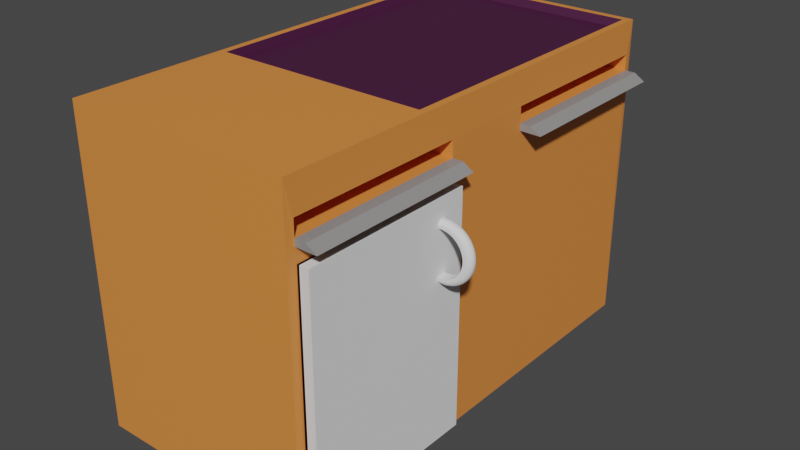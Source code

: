 # Source: PhotoCopyBody.blend  (saved by Blender 2.90.8; exported with 4.5.12 LTS)
import bpy
from mathutils import Matrix  # noqa: F401  (used for matrix-valued properties, if any)

bpy.ops.wm.read_factory_settings(use_empty=True)
scene = bpy.context.scene
scene.name = 'Scene'

# ---- collections
col_collection = bpy.data.collections.new('Collection'); scene.collection.children.link(col_collection)

# ---- materials (node trees are filled in below, after node groups)
mat_material_001 = bpy.data.materials.new('Material.001')
mat_material_001.use_transparent_shadow = False
mat_material_002 = bpy.data.materials.new('Material.002')
mat_material_002.use_transparent_shadow = False
mat_material_003 = bpy.data.materials.new('Material.003')
mat_material_003.use_transparent_shadow = False

# ---- material node trees
mat_material_001.use_nodes = True; mat_material_001.node_tree.nodes.clear()
_N = mat_material_001.node_tree.nodes; _L = mat_material_001.node_tree.links
n0 = _N.new('ShaderNodeBsdfPrincipled'); n0.name = 'Principled BSDF'; n0.location = (10, 300)
n0.distribution = 'GGX'
n0.subsurface_method = 'BURLEY'
n0.inputs[0].default_value = (0.06072, 0.00855, 0.04505, 1.0)
n0.inputs[3].default_value = 1.45
n0.inputs[27].default_value = (0.0, 0.0, 0.0, 1.0)
n0.inputs[28].default_value = 1.0
n1 = _N.new('ShaderNodeOutputMaterial'); n1.name = 'Material Output'; n1.location = (300, 300)
_L.new(n0.outputs[0], n1.inputs[0])
n1.is_active_output = True
mat_material_002.use_nodes = True; mat_material_002.node_tree.nodes.clear()
_N = mat_material_002.node_tree.nodes; _L = mat_material_002.node_tree.links
n0 = _N.new('ShaderNodeBsdfPrincipled'); n0.name = 'Principled BSDF'; n0.location = (10, 300)
n0.distribution = 'GGX'
n0.subsurface_method = 'BURLEY'
n0.inputs[0].default_value = (0.8, 0.258, 0.05406, 1.0)
n0.inputs[3].default_value = 1.45
n0.inputs[27].default_value = (0.0, 0.0, 0.0, 1.0)
n0.inputs[28].default_value = 1.0
n1 = _N.new('ShaderNodeOutputMaterial'); n1.name = 'Material Output'; n1.location = (300, 300)
_L.new(n0.outputs[0], n1.inputs[0])
n1.is_active_output = True
mat_material_003.use_nodes = True; mat_material_003.node_tree.nodes.clear()
_N = mat_material_003.node_tree.nodes; _L = mat_material_003.node_tree.links
n0 = _N.new('ShaderNodeBsdfPrincipled'); n0.name = 'Principled BSDF'; n0.location = (10, 300)
n0.distribution = 'GGX'
n0.subsurface_method = 'BURLEY'
n0.inputs[0].default_value = (0.2738, 0.2738, 0.2738, 1.0)
n0.inputs[3].default_value = 1.45
n0.inputs[27].default_value = (0.0, 0.0, 0.0, 1.0)
n0.inputs[28].default_value = 1.0
n1 = _N.new('ShaderNodeOutputMaterial'); n1.name = 'Material Output'; n1.location = (300, 300)
_L.new(n0.outputs[0], n1.inputs[0])
n1.is_active_output = True

# ---- world
world_world = bpy.data.worlds.new('World'); scene.world = world_world
world_world.use_nodes = True; world_world.node_tree.nodes.clear()
_N = world_world.node_tree.nodes; _L = world_world.node_tree.links
n0 = _N.new('ShaderNodeOutputWorld'); n0.name = 'World Output'; n0.location = (300, 300)
n1 = _N.new('ShaderNodeBackground'); n1.name = 'Background'; n1.location = (10, 300)
n1.inputs[0].default_value = (0.05088, 0.05088, 0.05088, 1.0)
_L.new(n1.outputs[0], n0.inputs[0])
n0.is_active_output = True
world_world.color = (0.05088, 0.05088, 0.05088)
world_world.use_sun_shadow = False
world_world.sun_shadow_jitter_overblur = 0.0

# ---- meshes
me_cube_001 = bpy.data.meshes.new('Cube.001')
me_cube_001.from_pydata([(-1.361, -0.9398, -1.894), (-1.361, -0.9398, 1.135), (-1.361, -0.1474, -1.894), (-1.361, -0.1474, 1.135), (-1.127, -0.9459, 1.404), (-1.127, 1.083, 1.404), (-1.127, -0.9459, 1.609), (-1.127, 1.083, 1.609), (-1.356, -0.273, 1.932), (1.356, -0.273, 1.932), (-1.356, 1.066, 1.932), (1.356, 1.066, 1.932), (-1.484, -0.982, -2.03), (-1.484, -0.982, 2.03), (-1.484, 1.116, -2.03), (-1.484, 1.116, 2.03), (1.484, -0.982, -2.03), (1.484, -0.982, 2.03), (1.484, 1.116, -2.03), (1.484, 1.116, 2.03), (-1.393, -0.2915, 2.03), (1.393, -0.2915, 2.03), (1.393, 1.084, 2.03), (-1.393, 1.084, 2.03), (1.495, -0.9459, 1.609), (1.495, 1.083, 1.609), (1.495, 1.083, 1.404), (1.495, -0.9459, 1.404), (1.494, -0.9459, 1.321), (1.494, 1.083, 1.321), (1.63, 1.083, 1.404), (1.63, -0.9459, 1.404), (1.764, -0.9459, 1.318), (1.765, 1.083, 1.318), (-1.127, 0.2816, 1.404), (-1.127, -0.1446, 1.404), (-1.127, 0.2816, 1.609), (-1.127, -0.1446, 1.609), (1.495, 0.2816, 1.609), (1.495, -0.1446, 1.609), (1.495, -0.1446, 1.404), (1.495, 0.2816, 1.404), (1.63, -0.1446, 1.404), (1.63, 0.2816, 1.404), (1.494, -0.1446, 1.321), (1.494, 0.2816, 1.321), (1.764, -0.1446, 1.318), (1.764, 0.2816, 1.318), (1.484, -0.9398, -1.861), (1.484, -0.9398, -1.894), (1.493, -0.9398, 1.135), (1.493, -0.1474, 1.135), (1.486, -0.1474, -1.188), (1.484, -0.1474, -1.894)], [], [(0, 2, 3, 1), (2, 53, 52, 51, 3), (2, 0, 49, 53), (4, 35, 37, 6), (4, 27, 40, 35), (5, 26, 25, 7), (8, 9, 11, 10), (16, 18, 52, 53, 49, 48), (14, 15, 19, 18), (19, 22, 21, 20, 13, 17), (16, 17, 13, 12), (14, 18, 16, 12), (12, 13, 15, 14), (20, 21, 9, 8), (13, 20, 23, 22, 19, 15), (23, 20, 8, 10), (21, 22, 11, 9), (22, 23, 10, 11), (25, 38, 36, 7), (17, 24, 39, 38, 25, 19), (24, 27, 4, 6), (31, 32, 46, 42), (27, 28, 32, 31), (28, 44, 46, 32), (26, 41, 43, 30), (29, 26, 30, 33), (42, 40, 27, 31), (40, 44, 45, 41), (47, 43, 41, 45), (43, 47, 33, 30), (40, 42, 46, 44), (47, 45, 29, 33), (38, 39, 40, 41), (40, 35, 34, 41), (35, 37, 36, 34), (39, 24, 6, 37), (41, 26, 5, 34), (34, 5, 7, 36), (38, 36, 37, 39), (41, 34, 36, 38), (40, 39, 37, 35), (49, 0, 1, 50, 48), (48, 50, 51, 52, 18, 19, 25, 26, 29, 45, 44, 28, 27, 24, 17, 16), (50, 1, 3, 51)])
me_cube_001.polygons.foreach_set('material_index', [1, 1, 1, 1, 1, 1, 0, 1, 1, 1, 1, 1, 1, 0, 1, 0, 0, 0, 1, 1, 1, 2, 2, 2, 2, 2, 2, 1, 2, 2, 2, 2, 1, 1, 1, 1, 1, 1, 1, 1, 1, 1, 1, 1])
_uv = me_cube_001.uv_layers.new(name='UVMap')
_uv.uv.foreach_set('vector', [0.375, 0.0, 0.375, 0.25, 0.625, 0.25, 0.625, 0.0, 0.375, 0.25, 0.375, 0.4416, 0.4332, 0.4418, 0.625, 0.4422, 0.625, 0.25, 0.125, 0.5, 0.125, 0.75, 0.3166, 0.75, 0.3166, 0.5, 0.0, 1.0, 0.3333, 1.0, 0.3333, 1.0, 0.0, 1.0, 0.0, 1.0, 0.0, 0.0665, 0.3333, 0.0665, 0.3333, 1.0, 1.0, 1.0, 1.0, 0.0665, 1.0, 0.0665, 1.0, 1.0, 0.0, 0.0, 1.0, 0.0, 1.0, 1.0, 0.0, 1.0, 0.375, 0.75, 0.375, 0.5, 0.4265, 0.6464, 0.3833, 0.6497, 0.3834, 0.7447, 0.3854, 0.7447, 0.375, 0.25, 0.625, 0.25, 0.625, 0.5, 0.375, 0.5, 0.625, 0.5, 0.6326, 0.5045, 0.6326, 0.6684, 0.8674, 0.6684, 0.875, 0.75, 0.625, 0.75, 0.375, 0.75, 0.625, 0.75, 0.625, 1.0, 0.375, 1.0, 0.125, 0.5, 0.375, 0.5, 0.375, 0.75, 0.125, 0.75, 0.375, 0.0, 0.625, 0.0, 0.625, 0.25, 0.375, 0.25, 0.0, 0.0, 1.0, 0.0, 1.0, 0.0, 0.0, 0.0, 0.875, 0.75, 0.8674, 0.6684, 0.8674, 0.5045, 0.6326, 0.5045, 0.625, 0.5, 0.875, 0.5, 0.0, 1.0, 0.0, 0.0, 0.0, 0.0, 0.0, 1.0, 1.0, 0.0, 1.0, 1.0, 1.0, 1.0, 1.0, 0.0, 1.0, 1.0, 0.0, 1.0, 0.0, 1.0, 1.0, 1.0, 1.0, 0.0665, 0.6667, 0.0665, 0.6667, 1.0, 1.0, 1.0, 0.625, 0.75, 0.599, 0.5862, 0.599, 0.5589, 0.599, 0.5316, 0.599, 0.5043, 0.625, 0.5, 0.0, 0.0665, 0.0, 0.0665, 0.0, 1.0, 0.0, 1.0, 0.5866, 0.5862, 0.5752, 0.5865, 0.5751, 0.5593, 0.5866, 0.5589, 0.5866, 0.5862, 0.5752, 0.5865, 0.5752, 0.5865, 0.5866, 0.5862, 0.5752, 0.5865, 0.5751, 0.5593, 0.5751, 0.5593, 0.5752, 0.5865, 1.0, 0.0665, 0.6667, 0.0665, 0.6667, 0.0665, 1.0, 0.0665, 0.5749, 0.5048, 0.5866, 0.5043, 0.5866, 0.5043, 0.5749, 0.5048, 0.3333, 0.0665, 0.3333, 0.0665, 0.0, 0.0665, 0.0, 0.0665, 0.0, 0.0, 0.0, 0.0, 0.0, 0.0, 0.0, 0.0, 0.575, 0.532, 0.6667, 0.0665, 0.6667, 0.0665, 0.575, 0.532, 0.5866, 0.5316, 0.575, 0.532, 0.5749, 0.5048, 0.5866, 0.5043, 0.3333, 0.0665, 0.5866, 0.5589, 0.5751, 0.5593, 0.5751, 0.5593, 0.575, 0.532, 0.575, 0.532, 0.5749, 0.5048, 0.5749, 0.5048, 0.599, 0.5316, 0.599, 0.5589, 0.599, 0.5589, 0.599, 0.5316, 0.3333, 0.0665, 0.3333, 1.0, 0.6667, 1.0, 0.6667, 0.0665, 0.3333, 1.0, 0.3333, 1.0, 0.6667, 1.0, 0.6667, 1.0, 0.3333, 0.0665, 0.0, 0.0665, 0.0, 1.0, 0.3333, 1.0, 0.6667, 0.0665, 1.0, 0.0665, 1.0, 1.0, 0.6667, 1.0, 0.6667, 1.0, 1.0, 1.0, 1.0, 1.0, 0.6667, 1.0, 0.6667, 0.0665, 0.6667, 1.0, 0.3333, 1.0, 0.3333, 0.0665, 0.0, 0.0, 0.0, 0.0, 0.0, 0.0, 0.0, 0.0, 0.0, 0.0, 0.0, 0.0, 0.0, 0.0, 0.0, 0.0, 0.375, 0.8084, 0.375, 1.0, 0.625, 1.0, 0.625, 0.8078, 0.3777, 0.8084, 0.3854, 0.7447, 0.5693, 0.7301, 0.5649, 0.5816, 0.4265, 0.6464, 0.375, 0.5, 0.625, 0.5, 0.599, 0.5043, 0.5866, 0.5043, 0.5749, 0.5048, 0.575, 0.532, 0.5751, 0.5593, 0.5752, 0.5865, 0.5866, 0.5862, 0.5982, 0.5862, 0.625, 0.75, 0.375, 0.75, 0.6828, 0.75, 0.875, 0.75, 0.875, 0.5, 0.6828, 0.5])
me_cube_001.materials.append(mat_material_001)
me_cube_001.materials.append(mat_material_002)
me_cube_001.materials.append(mat_material_003)
me_cube_001.use_remesh_fix_poles = True
me_cube_001.use_remesh_preserve_attributes = False
me_cube_001.use_mirror_vertex_groups = False
me_cube_001.update()
me_cube = bpy.data.meshes.new('Cube')
me_cube.from_pydata([(0.05278, 2.0, -1.334), (0.05278, 2.0, 1.334), (0.05278, 0.0, -1.334), (0.05278, 0.0, 1.334), (-0.05278, 2.0, -1.334), (-0.05278, 0.0, 1.334), (-0.05278, 2.0, 1.334), (-0.05278, 0.0, -1.334)], [], [(3, 2, 0, 1), (4, 7, 5, 6), (4, 0, 2, 7), (4, 6, 1, 0), (1, 6, 5, 3), (2, 3, 5, 7)])
_uv = me_cube.uv_layers.new(name='UVMap')
_uv.uv.foreach_set('vector', [0.625, 0.7962, 0.375, 0.7962, 0.3288, 0.5, 0.625, 0.4538, 0.319, 0.5, 0.319, 0.75, 0.625, 0.806, 0.681, 0.5, 0.319, 0.5, 0.3288, 0.5, 0.3288, 0.75, 0.319, 0.75, 0.375, 0.444, 0.625, 0.444, 0.625, 0.4538, 0.375, 0.4538, 0.6712, 0.5, 0.681, 0.5, 0.681, 0.75, 0.6712, 0.75, 0.375, 0.7962, 0.625, 0.7962, 0.625, 0.806, 0.375, 0.806])
me_cube.use_remesh_fix_poles = True
me_cube.use_remesh_preserve_attributes = False
me_cube.use_mirror_vertex_groups = False
me_cube.update()
me_prefabhandle = bpy.data.meshes.new('PrefabHandle')
me_prefabhandle.from_pydata([(-0.3373, -0.4707, -0.1105), (-0.2962, -0.4689, -0.1105), (-0.2872, -0.5164, -0.1105), (-0.3324, -0.5184, -0.1105), (-0.5518, 0.6188, 0.01048), (-0.5518, 0.6188, -7.153e-06), (-0.5518, 0.6188, -0.0105), (-0.5518, 0.6169, -0.03001), (-0.5518, 0.6112, -0.04877), (-0.5518, 0.6019, -0.06606), (-0.5518, 0.5894, -0.08121), (-0.5518, 0.5742, -0.09365), (-0.5518, 0.5568, -0.1029), (-0.5518, 0.538, -0.1086), (-0.5518, 0.5184, -0.1105), (-0.5518, 0.4705, -0.1105), (-0.5518, 0.4705, 0.1105), (-0.5518, 0.5184, 0.1105), (-0.5518, 0.538, 0.1086), (-0.5518, 0.5568, 0.1029), (-0.5518, 0.5742, 0.09363), (-0.5518, 0.5894, 0.08119), (-0.5518, 0.6019, 0.06604), (-0.5518, 0.6112, 0.04875), (-0.5518, 0.6169, 0.02999), (-0.5518, -0.5184, -0.1105), (-0.5518, -0.4705, -0.1105), (-0.3373, 0.4707, -0.1105), (-0.3373, 0.4707, 0.1105), (-0.5518, -0.6188, -0.0105), (-0.5518, -0.6188, -7.153e-06), (-0.5518, -0.6188, 0.01048), (-0.5518, -0.6169, 0.02999), (-0.5518, -0.6112, 0.04875), (-0.5518, -0.6019, 0.06604), (-0.5518, -0.5894, 0.08119), (-0.5518, -0.5742, 0.09363), (-0.5518, -0.5568, 0.1029), (-0.5518, -0.538, 0.1086), (-0.5518, -0.5184, 0.1105), (-0.5518, -0.4705, 0.1105), (-0.5518, -0.538, -0.1086), (-0.5518, -0.5568, -0.1029), (-0.5518, -0.5742, -0.09365), (-0.5518, -0.5894, -0.08121), (-0.5518, -0.6019, -0.06606), (-0.5518, -0.6112, -0.04877), (-0.5518, -0.6169, -0.03001), (-0.2872, 0.5164, 0.1105), (-0.3324, 0.5184, 0.1105), (-0.2962, 0.4689, 0.1105), (-0.3324, -0.5184, 0.1105), (-0.3373, -0.4707, 0.1105), (-0.2596, 0.6165, -0.0105), (-0.3135, 0.6188, -0.0105), (-0.3135, 0.6188, -7.153e-06), (-0.2596, 0.6165, -7.153e-06), (-0.3135, -0.6188, -7.153e-06), (-0.3135, -0.6188, 0.01048), (-0.3135, -0.6188, -0.0105), (-0.2596, -0.6165, -7.153e-06), (-0.2596, -0.6165, 0.01048), (-0.2872, -0.5164, 0.1105), (-0.2962, -0.4689, 0.1105), (-0.206, -0.6094, -7.153e-06), (-0.206, -0.6094, 0.01048), (-0.2596, -0.6165, -0.0105), (-0.2555, -0.4635, -0.1105), (-0.2425, -0.5103, -0.1105), (-0.2425, -0.5103, 0.1105), (-0.2555, -0.4635, 0.1105), (-0.1533, -0.5977, -7.153e-06), (-0.1533, -0.5977, 0.01048), (-0.206, -0.6094, -0.0105), (-0.2154, -0.4546, -0.1105), (-0.1985, -0.5001, -0.1105), (-0.1985, -0.5001, 0.1105), (-0.2154, -0.4546, 0.1105), (-0.1018, -0.5815, -7.153e-06), (-0.1018, -0.5815, 0.01048), (-0.1533, -0.5977, -0.0105), (-0.1763, -0.4423, -0.1105), (-0.1557, -0.486, -0.1105), (-0.1557, -0.486, 0.1105), (-0.1763, -0.4423, 0.1105), (-0.05197, -0.5608, -7.153e-06), (-0.05197, -0.5608, 0.01048), (-0.1018, -0.5815, -0.0105), (-0.1384, -0.4266, -0.1105), (-0.1145, -0.468, -0.1105), (-0.1145, -0.468, 0.1105), (-0.1384, -0.4266, 0.1105), (-0.004088, -0.5359, -7.153e-06), (-0.004088, -0.5359, 0.01048), (-0.05197, -0.5608, -0.0105), (-0.1019, -0.4076, -0.1105), (-0.07526, -0.4464, -0.1105), (-0.07526, -0.4464, 0.1105), (-0.1019, -0.4076, 0.1105), (0.04144, -0.5069, -7.153e-06), (0.04144, -0.5069, 0.01048), (-0.004088, -0.5359, -0.0105), (-0.0673, -0.3855, -0.1105), (-0.0382, -0.4213, -0.1105), (-0.0382, -0.4213, 0.1105), (-0.0673, -0.3855, 0.1105), (0.08427, -0.474, -7.153e-06), (0.08427, -0.474, 0.01048), (0.04144, -0.5069, -0.0105), (-0.03473, -0.3605, -0.1105), (-0.003638, -0.393, -0.1105), (-0.003638, -0.393, 0.1105), (-0.03473, -0.3605, 0.1105), (0.1241, -0.4376, -7.153e-06), (0.1241, -0.4376, 0.01048), (0.08427, -0.474, -0.0105), (-0.004455, -0.3328, -0.1105), (0.02818, -0.3618, -0.1105), (0.02818, -0.3618, 0.1105), (-0.004455, -0.3328, 0.1105), (0.1605, -0.3978, -7.153e-06), (0.1605, -0.3978, 0.01048), (0.1241, -0.4376, -0.0105), (0.02329, -0.3025, -0.1105), (0.05707, -0.3281, -0.1105), (0.05707, -0.3281, 0.1105), (0.02329, -0.3025, 0.1105), (0.1934, -0.3549, -7.153e-06), (0.1934, -0.3549, 0.01048), (0.1605, -0.3978, -0.0105), (0.04828, -0.27, -0.1105), (0.08286, -0.292, -0.1105), (0.08286, -0.292, 0.1105), (0.04828, -0.27, 0.1105), (0.2224, -0.3094, -7.153e-06), (0.2224, -0.3094, 0.01048), (0.1934, -0.3549, -0.0105), (0.07034, -0.2353, -0.1105), (0.1054, -0.2539, -0.1105), (0.1054, -0.2539, 0.1105), (0.07034, -0.2353, 0.1105), (0.2473, -0.2615, -7.153e-06), (0.2473, -0.2615, 0.01048), (0.2224, -0.3094, -0.0105), (0.0893, -0.1989, -0.1105), (0.1246, -0.2142, -0.1105), (0.1246, -0.2142, 0.1105), (0.0893, -0.1989, 0.1105), (0.268, -0.2116, -7.153e-06), (0.268, -0.2116, 0.01048), (0.2473, -0.2615, -0.0105), (0.105, -0.161, -0.1105), (0.1405, -0.173, -0.1105), (0.1405, -0.173, 0.1105), (0.105, -0.161, 0.1105), (0.2842, -0.1602, -7.153e-06), (0.2842, -0.1602, 0.01048), (0.268, -0.2116, -0.0105), (0.1174, -0.1218, -0.1105), (0.1528, -0.1307, -0.1105), (0.1528, -0.1307, 0.1105), (0.1174, -0.1218, 0.1105), (0.2959, -0.1075, -7.153e-06), (0.2959, -0.1075, 0.01048), (0.2842, -0.1602, -0.0105), (0.1262, -0.08173, -0.1105), (0.1617, -0.08759, -0.1105), (0.1617, -0.08759, 0.1105), (0.1262, -0.08173, 0.1105), (0.303, -0.05393, -7.153e-06), (0.303, -0.05393, 0.01048), (0.2959, -0.1075, -0.0105), (0.1316, -0.04102, -0.1105), (0.167, -0.04393, -0.1105), (0.167, -0.04393, 0.1105), (0.1316, -0.04102, 0.1105), (0.3053, 5.96e-07, -7.153e-06), (0.3053, 5.96e-07, 0.01048), (0.303, -0.05393, -0.0105), (0.1334, 5.96e-07, -0.1105), (0.1688, 5.96e-07, -0.1105), (0.1688, 5.96e-07, 0.1105), (0.1334, 5.96e-07, 0.1105), (0.303, 0.05393, -7.153e-06), (0.303, 0.05393, 0.01048), (0.3053, 5.96e-07, -0.0105), (0.1316, 0.04102, -0.1105), (0.167, 0.04393, -0.1105), (0.167, 0.04393, 0.1105), (0.1316, 0.04102, 0.1105), (0.2959, 0.1075, -7.153e-06), (0.2959, 0.1075, 0.01048), (0.303, 0.05393, -0.0105), (0.1262, 0.08173, -0.1105), (0.1617, 0.08759, -0.1105), (0.1617, 0.08759, 0.1105), (0.1262, 0.08173, 0.1105), (0.2842, 0.1602, -7.153e-06), (0.2842, 0.1602, 0.01048), (0.2959, 0.1075, -0.0105), (0.1174, 0.1218, -0.1105), (0.1528, 0.1307, -0.1105), (0.1528, 0.1307, 0.1105), (0.1174, 0.1218, 0.1105), (0.268, 0.2116, -7.153e-06), (0.268, 0.2116, 0.01048), (0.2842, 0.1602, -0.0105), (0.105, 0.161, -0.1105), (0.1405, 0.173, -0.1105), (0.1405, 0.173, 0.1105), (0.105, 0.161, 0.1105), (0.2473, 0.2615, -7.153e-06), (0.2473, 0.2615, 0.01048), (0.268, 0.2116, -0.0105), (0.0893, 0.1989, -0.1105), (0.1246, 0.2142, -0.1105), (0.1246, 0.2142, 0.1105), (0.0893, 0.1989, 0.1105), (0.2224, 0.3094, -7.153e-06), (0.2224, 0.3094, 0.01048), (0.2473, 0.2615, -0.0105), (0.07034, 0.2353, -0.1105), (0.1054, 0.2539, -0.1105), (0.1054, 0.2539, 0.1105), (0.07034, 0.2353, 0.1105), (0.1934, 0.3549, -7.153e-06), (0.1934, 0.3549, 0.01048), (0.2224, 0.3094, -0.0105), (0.04828, 0.27, -0.1105), (0.08286, 0.292, -0.1105), (0.08286, 0.292, 0.1105), (0.04828, 0.27, 0.1105), (0.1605, 0.3978, -7.153e-06), (0.1605, 0.3978, 0.01048), (0.1934, 0.3549, -0.0105), (0.02329, 0.3025, -0.1105), (0.05707, 0.3281, -0.1105), (0.05707, 0.3281, 0.1105), (0.02329, 0.3025, 0.1105), (0.1241, 0.4376, -7.153e-06), (0.1241, 0.4376, 0.01048), (0.1605, 0.3978, -0.0105), (-0.004454, 0.3328, -0.1105), (0.02818, 0.3618, -0.1105), (0.02818, 0.3618, 0.1105), (-0.004454, 0.3328, 0.1105), (0.08427, 0.474, -7.153e-06), (0.08427, 0.474, 0.01048), (0.1241, 0.4376, -0.0105), (-0.03473, 0.3605, -0.1105), (-0.003638, 0.393, -0.1105), (-0.003638, 0.393, 0.1105), (-0.03473, 0.3605, 0.1105), (0.04144, 0.5069, -7.153e-06), (0.04144, 0.5069, 0.01048), (0.08427, 0.474, -0.0105), (-0.0673, 0.3855, -0.1105), (-0.0382, 0.4213, -0.1105), (-0.0382, 0.4213, 0.1105), (-0.0673, 0.3855, 0.1105), (-0.004088, 0.5359, -7.153e-06), (-0.004088, 0.5359, 0.01048), (0.04144, 0.5069, -0.0105), (-0.1019, 0.4076, -0.1105), (-0.07526, 0.4464, -0.1105), (-0.07526, 0.4464, 0.1105), (-0.1019, 0.4076, 0.1105), (-0.05197, 0.5608, -7.153e-06), (-0.05197, 0.5608, 0.01048), (-0.004088, 0.5359, -0.0105), (-0.1384, 0.4266, -0.1105), (-0.1145, 0.468, -0.1105), (-0.1145, 0.468, 0.1105), (-0.1384, 0.4266, 0.1105), (-0.1018, 0.5815, -7.153e-06), (-0.1018, 0.5815, 0.01048), (-0.05197, 0.5608, -0.0105), (-0.1763, 0.4423, -0.1105), (-0.1557, 0.486, -0.1105), (-0.1557, 0.486, 0.1105), (-0.1763, 0.4423, 0.1105), (-0.1533, 0.5977, -7.153e-06), (-0.1533, 0.5977, 0.01048), (-0.1018, 0.5815, -0.0105), (-0.2154, 0.4546, -0.1105), (-0.1985, 0.5001, -0.1105), (-0.1985, 0.5001, 0.1105), (-0.2154, 0.4546, 0.1105), (-0.206, 0.6094, -7.153e-06), (-0.206, 0.6094, 0.01048), (-0.1533, 0.5977, -0.0105), (-0.2555, 0.4635, -0.1105), (-0.2425, 0.5103, -0.1105), (-0.2425, 0.5103, 0.1105), (-0.2555, 0.4635, 0.1105), (-0.2596, 0.6165, 0.01048), (-0.206, 0.6094, -0.0105), (-0.2962, 0.4689, -0.1105), (-0.2872, 0.5164, -0.1105), (-0.3135, 0.6188, 0.01048), (-0.3324, 0.5184, -0.1105), (-0.3139, -0.6169, 0.02999), (-0.3149, -0.6112, 0.04875), (-0.3167, -0.6019, 0.06604), (-0.319, -0.5894, 0.08119), (-0.3219, -0.5742, 0.09363), (-0.3252, -0.5568, 0.1029), (-0.3287, -0.538, 0.1086), (-0.3287, 0.538, 0.1086), (-0.3252, 0.5568, 0.1029), (-0.3219, 0.5742, 0.09363), (-0.319, 0.5894, 0.08119), (-0.3167, 0.6019, 0.06604), (-0.3149, 0.6112, 0.04875), (-0.3139, 0.6169, 0.02999), (-0.2601, -0.6145, 0.02999), (-0.2617, -0.6088, 0.04875), (-0.2642, -0.5996, 0.06604), (-0.2677, -0.5871, 0.08119), (-0.2719, -0.572, 0.09363), (-0.2766, -0.5547, 0.1029), (-0.2818, -0.5359, 0.1086), (-0.2067, -0.6075, 0.02999), (-0.2088, -0.6019, 0.04875), (-0.2122, -0.5927, 0.06604), (-0.2167, -0.5804, 0.08119), (-0.2222, -0.5653, 0.09363), (-0.2285, -0.5482, 0.1029), (-0.2354, -0.5296, 0.1086), (-0.1542, -0.5959, 0.02999), (-0.1568, -0.5903, 0.04875), (-0.1609, -0.5813, 0.06604), (-0.1666, -0.5691, 0.08119), (-0.1734, -0.5543, 0.09363), (-0.1812, -0.5375, 0.1029), (-0.1897, -0.5192, 0.1086), (-0.1029, -0.5797, 0.02999), (-0.106, -0.5742, 0.04875), (-0.1109, -0.5654, 0.06604), (-0.1176, -0.5535, 0.08119), (-0.1258, -0.539, 0.09363), (-0.1351, -0.5225, 0.1029), (-0.1452, -0.5046, 0.1086), (-0.05317, -0.5591, 0.02999), (-0.05674, -0.5538, 0.04875), (-0.06252, -0.5452, 0.06604), (-0.0703, -0.5336, 0.08119), (-0.07978, -0.5196, 0.09363), (-0.0906, -0.5035, 0.1029), (-0.1023, -0.4861, 0.1086), (-0.005455, -0.5342, 0.02999), (-0.009505, -0.5291, 0.04875), (-0.01608, -0.5208, 0.06604), (-0.02493, -0.5097, 0.08119), (-0.03572, -0.4961, 0.09363), (-0.04802, -0.4806, 0.1029), (-0.06137, -0.4638, 0.1086), (0.03991, -0.5053, 0.02999), (0.03538, -0.5004, 0.04875), (0.02802, -0.4925, 0.06604), (0.01812, -0.4818, 0.08119), (0.006048, -0.4688, 0.09363), (-0.00772, -0.454, 0.1029), (-0.02266, -0.438, 0.1086), (0.08258, -0.4725, 0.02999), (0.07758, -0.4679, 0.04875), (0.06946, -0.4604, 0.06604), (0.05852, -0.4503, 0.08119), (0.0452, -0.438, 0.09363), (0.03, -0.424, 0.1029), (0.01351, -0.4088, 0.1086), (0.1222, -0.4361, 0.02999), (0.1168, -0.4318, 0.04875), (0.1079, -0.4248, 0.06604), (0.09599, -0.4154, 0.08119), (0.08146, -0.4039, 0.09363), (0.06488, -0.3908, 0.1029), (0.04689, -0.3766, 0.1086), (0.1586, -0.3964, 0.02999), (0.1527, -0.3925, 0.04875), (0.1431, -0.386, 0.06604), (0.1302, -0.3774, 0.08119), (0.1146, -0.3668, 0.09363), (0.09667, -0.3547, 0.1029), (0.07726, -0.3417, 0.1086), (0.1913, -0.3537, 0.02999), (0.185, -0.3501, 0.04875), (0.1748, -0.3443, 0.06604), (0.161, -0.3365, 0.08119), (0.1443, -0.327, 0.09363), (0.1252, -0.3161, 0.1029), (0.1044, -0.3043, 0.1086), (0.2202, -0.3083, 0.02999), (0.2135, -0.3052, 0.04875), (0.2027, -0.3001, 0.06604), (0.1881, -0.2932, 0.08119), (0.1704, -0.2847, 0.09363), (0.1502, -0.2752, 0.1029), (0.1282, -0.2647, 0.1086), (0.245, -0.2606, 0.02999), (0.238, -0.2579, 0.04875), (0.2267, -0.2535, 0.06604), (0.2114, -0.2476, 0.08119), (0.1928, -0.2405, 0.09363), (0.1716, -0.2323, 0.1029), (0.1486, -0.2234, 0.1086), (0.2655, -0.2109, 0.02999), (0.2583, -0.2087, 0.04875), (0.2465, -0.2051, 0.06604), (0.2306, -0.2003, 0.08119), (0.2113, -0.1945, 0.09363), (0.1893, -0.1878, 0.1029), (0.1654, -0.1805, 0.1086), (0.2817, -0.1596, 0.02999), (0.2742, -0.1579, 0.04875), (0.2621, -0.1552, 0.06604), (0.2457, -0.1515, 0.08119), (0.2258, -0.1471, 0.09363), (0.2031, -0.142, 0.1029), (0.1785, -0.1364, 0.1086), (0.2933, -0.1071, 0.02999), (0.2857, -0.1059, 0.04875), (0.2733, -0.1041, 0.06604), (0.2566, -0.1016, 0.08119), (0.2363, -0.09863, 0.09363), (0.2131, -0.09519, 0.1029), (0.1879, -0.09146, 0.1086), (0.3004, -0.05374, 0.02999), (0.2926, -0.05317, 0.04875), (0.2801, -0.05225, 0.06604), (0.2631, -0.051, 0.08119), (0.2425, -0.04949, 0.09363), (0.219, -0.04776, 0.1029), (0.1935, -0.04588, 0.1086), (0.3027, 5.96e-07, 0.02999), (0.2949, 5.96e-07, 0.04875), (0.2823, 5.96e-07, 0.06604), (0.2653, 5.96e-07, 0.08119), (0.2446, 5.96e-07, 0.09363), (0.221, 5.96e-07, 0.1029), (0.1954, 5.96e-07, 0.1086), (0.3004, 0.05374, 0.02999), (0.2926, 0.05317, 0.04875), (0.2801, 0.05225, 0.06604), (0.2631, 0.051, 0.08119), (0.2425, 0.04949, 0.09363), (0.219, 0.04776, 0.1029), (0.1935, 0.04588, 0.1086), (0.2933, 0.1071, 0.02999), (0.2857, 0.1059, 0.04875), (0.2733, 0.1041, 0.06604), (0.2566, 0.1016, 0.08119), (0.2363, 0.09863, 0.09363), (0.2131, 0.09519, 0.1029), (0.1879, 0.09146, 0.1086), (0.2817, 0.1596, 0.02999), (0.2742, 0.1579, 0.04875), (0.2621, 0.1552, 0.06604), (0.2457, 0.1515, 0.08119), (0.2258, 0.1471, 0.09363), (0.2031, 0.142, 0.1029), (0.1785, 0.1364, 0.1086), (0.2655, 0.2109, 0.02999), (0.2583, 0.2087, 0.04875), (0.2465, 0.2051, 0.06604), (0.2306, 0.2003, 0.08119), (0.2113, 0.1945, 0.09363), (0.1893, 0.1878, 0.1029), (0.1654, 0.1805, 0.1086), (0.245, 0.2606, 0.02999), (0.238, 0.2579, 0.04875), (0.2267, 0.2535, 0.06604), (0.2114, 0.2476, 0.08119), (0.1928, 0.2405, 0.09363), (0.1716, 0.2323, 0.1029), (0.1486, 0.2234, 0.1086), (0.2202, 0.3083, 0.02999), (0.2135, 0.3052, 0.04875), (0.2027, 0.3001, 0.06604), (0.1881, 0.2932, 0.08119), (0.1704, 0.2847, 0.09363), (0.1502, 0.2752, 0.1029), (0.1282, 0.2647, 0.1086), (0.1913, 0.3537, 0.02999), (0.185, 0.3501, 0.04875), (0.1748, 0.3443, 0.06604), (0.161, 0.3365, 0.08119), (0.1443, 0.327, 0.09363), (0.1252, 0.3161, 0.1029), (0.1044, 0.3043, 0.1086), (0.1586, 0.3964, 0.02999), (0.1527, 0.3925, 0.04875), (0.1431, 0.386, 0.06604), (0.1302, 0.3774, 0.08119), (0.1146, 0.3668, 0.09363), (0.09667, 0.3547, 0.1029), (0.07726, 0.3417, 0.1086), (0.1222, 0.4361, 0.02999), (0.1168, 0.4318, 0.04875), (0.1079, 0.4248, 0.06604), (0.09599, 0.4154, 0.08119), (0.08146, 0.4039, 0.09363), (0.06488, 0.3908, 0.1029), (0.04689, 0.3766, 0.1086), (0.08258, 0.4725, 0.02999), (0.07758, 0.4679, 0.04875), (0.06946, 0.4604, 0.06604), (0.05852, 0.4503, 0.08119), (0.0452, 0.438, 0.09363), (0.03, 0.424, 0.1029), (0.01351, 0.4088, 0.1086), (0.03991, 0.5053, 0.02999), (0.03538, 0.5004, 0.04875), (0.02802, 0.4925, 0.06604), (0.01812, 0.4818, 0.08119), (0.006049, 0.4688, 0.09363), (-0.00772, 0.454, 0.1029), (-0.02266, 0.438, 0.1086), (-0.005455, 0.5342, 0.02999), (-0.009505, 0.5291, 0.04875), (-0.01608, 0.5208, 0.06604), (-0.02493, 0.5097, 0.08119), (-0.03572, 0.4961, 0.09363), (-0.04802, 0.4806, 0.1029), (-0.06137, 0.4638, 0.1086), (-0.05317, 0.5591, 0.02999), (-0.05674, 0.5538, 0.04875), (-0.06252, 0.5452, 0.06604), (-0.0703, 0.5336, 0.08119), (-0.07978, 0.5196, 0.09363), (-0.0906, 0.5035, 0.1029), (-0.1023, 0.4861, 0.1086), (-0.1029, 0.5797, 0.02999), (-0.106, 0.5742, 0.04875), (-0.1109, 0.5654, 0.06604), (-0.1176, 0.5535, 0.08119), (-0.1258, 0.539, 0.09363), (-0.1351, 0.5225, 0.1029), (-0.1452, 0.5046, 0.1086), (-0.1542, 0.5959, 0.02999), (-0.1568, 0.5903, 0.04875), (-0.1609, 0.5813, 0.06604), (-0.1666, 0.5691, 0.08119), (-0.1734, 0.5543, 0.09363), (-0.1812, 0.5375, 0.1029), (-0.1897, 0.5192, 0.1086), (-0.2067, 0.6075, 0.02999), (-0.2088, 0.6019, 0.04875), (-0.2122, 0.5927, 0.06604), (-0.2167, 0.5804, 0.08119), (-0.2222, 0.5653, 0.09363), (-0.2285, 0.5482, 0.1029), (-0.2354, 0.5296, 0.1086), (-0.2601, 0.6145, 0.02999), (-0.2617, 0.6088, 0.04875), (-0.2642, 0.5996, 0.06604), (-0.2677, 0.5871, 0.08119), (-0.2719, 0.572, 0.09363), (-0.2766, 0.5547, 0.1029), (-0.2818, 0.5359, 0.1086), (-0.3287, -0.538, -0.1086), (-0.3252, -0.5568, -0.1029), (-0.3219, -0.5742, -0.09365), (-0.319, -0.5894, -0.08121), (-0.3167, -0.6019, -0.06606), (-0.3149, -0.6112, -0.04877), (-0.3139, -0.6169, -0.03001), (-0.3287, 0.538, -0.1086), (-0.3252, 0.5568, -0.1029), (-0.3219, 0.5742, -0.09365), (-0.319, 0.5894, -0.08121), (-0.3167, 0.6019, -0.06606), (-0.3149, 0.6112, -0.04877), (-0.3139, 0.6169, -0.03001), (-0.2818, -0.5359, -0.1086), (-0.2766, -0.5547, -0.1029), (-0.2719, -0.572, -0.09365), (-0.2677, -0.5871, -0.08121), (-0.2642, -0.5996, -0.06606), (-0.2617, -0.6088, -0.04877), (-0.2601, -0.6145, -0.03001), (-0.2354, -0.5296, -0.1086), (-0.2285, -0.5482, -0.1029), (-0.2222, -0.5653, -0.09365), (-0.2167, -0.5804, -0.08121), (-0.2122, -0.5927, -0.06606), (-0.2088, -0.6019, -0.04877), (-0.2067, -0.6075, -0.03001), (-0.1897, -0.5192, -0.1086), (-0.1812, -0.5375, -0.1029), (-0.1734, -0.5543, -0.09365), (-0.1666, -0.5691, -0.08121), (-0.1609, -0.5813, -0.06606), (-0.1568, -0.5903, -0.04877), (-0.1542, -0.5959, -0.03001), (-0.1452, -0.5046, -0.1086), (-0.1351, -0.5225, -0.1029), (-0.1258, -0.539, -0.09365), (-0.1176, -0.5535, -0.08121), (-0.1109, -0.5654, -0.06606), (-0.106, -0.5742, -0.04877), (-0.1029, -0.5797, -0.03001), (-0.1023, -0.4861, -0.1086), (-0.0906, -0.5035, -0.1029), (-0.07978, -0.5196, -0.09365), (-0.0703, -0.5336, -0.08121), (-0.06252, -0.5452, -0.06606), (-0.05674, -0.5538, -0.04877), (-0.05317, -0.5591, -0.03001), (-0.06137, -0.4638, -0.1086), (-0.04802, -0.4806, -0.1029), (-0.03572, -0.4961, -0.09365), (-0.02493, -0.5097, -0.08121), (-0.01608, -0.5208, -0.06606), (-0.009505, -0.5291, -0.04877), (-0.005455, -0.5342, -0.03001), (-0.02266, -0.438, -0.1086), (-0.00772, -0.454, -0.1029), (0.006048, -0.4688, -0.09365), (0.01812, -0.4818, -0.08121), (0.02802, -0.4925, -0.06606), (0.03538, -0.5004, -0.04877), (0.03991, -0.5053, -0.03001), (0.01351, -0.4088, -0.1086), (0.03, -0.424, -0.1029), (0.0452, -0.438, -0.09365), (0.05852, -0.4503, -0.08121), (0.06946, -0.4604, -0.06606), (0.07758, -0.4679, -0.04877), (0.08258, -0.4725, -0.03001), (0.04689, -0.3766, -0.1086), (0.06488, -0.3908, -0.1029), (0.08146, -0.4039, -0.09365), (0.09599, -0.4154, -0.08121), (0.1079, -0.4248, -0.06606), (0.1168, -0.4318, -0.04877), (0.1222, -0.4361, -0.03001), (0.07726, -0.3417, -0.1086), (0.09667, -0.3547, -0.1029), (0.1146, -0.3668, -0.09365), (0.1302, -0.3774, -0.08121), (0.1431, -0.386, -0.06606), (0.1527, -0.3925, -0.04877), (0.1586, -0.3964, -0.03001), (0.1044, -0.3043, -0.1086), (0.1252, -0.3161, -0.1029), (0.1443, -0.327, -0.09365), (0.161, -0.3365, -0.08121), (0.1748, -0.3443, -0.06606), (0.185, -0.3501, -0.04877), (0.1913, -0.3537, -0.03001), (0.1282, -0.2647, -0.1086), (0.1502, -0.2752, -0.1029), (0.1704, -0.2847, -0.09365), (0.1881, -0.2932, -0.08121), (0.2027, -0.3001, -0.06606), (0.2135, -0.3052, -0.04877), (0.2202, -0.3083, -0.03001), (0.1486, -0.2234, -0.1086), (0.1716, -0.2323, -0.1029), (0.1928, -0.2405, -0.09365), (0.2114, -0.2476, -0.08121), (0.2267, -0.2535, -0.06606), (0.238, -0.2579, -0.04877), (0.245, -0.2606, -0.03001), (0.1654, -0.1805, -0.1086), (0.1893, -0.1878, -0.1029), (0.2113, -0.1945, -0.09365), (0.2306, -0.2003, -0.08121), (0.2465, -0.2051, -0.06606), (0.2583, -0.2087, -0.04877), (0.2655, -0.2109, -0.03001), (0.1785, -0.1364, -0.1086), (0.2031, -0.142, -0.1029), (0.2258, -0.1471, -0.09365), (0.2457, -0.1515, -0.08121), (0.2621, -0.1552, -0.06606), (0.2742, -0.1579, -0.04877), (0.2817, -0.1596, -0.03001), (0.1879, -0.09146, -0.1086), (0.2131, -0.09519, -0.1029), (0.2363, -0.09863, -0.09365), (0.2566, -0.1016, -0.08121), (0.2733, -0.1041, -0.06606), (0.2857, -0.1059, -0.04877), (0.2933, -0.1071, -0.03001), (0.1935, -0.04588, -0.1086), (0.219, -0.04776, -0.1029), (0.2425, -0.04949, -0.09365), (0.2631, -0.051, -0.08121), (0.2801, -0.05225, -0.06606), (0.2926, -0.05317, -0.04877), (0.3004, -0.05374, -0.03001), (0.1954, 5.96e-07, -0.1086), (0.221, 5.96e-07, -0.1029), (0.2446, 5.96e-07, -0.09365), (0.2653, 5.96e-07, -0.08121), (0.2823, 5.96e-07, -0.06606), (0.2949, 5.96e-07, -0.04877), (0.3027, 5.96e-07, -0.03001), (0.1935, 0.04588, -0.1086), (0.219, 0.04776, -0.1029), (0.2425, 0.04949, -0.09365), (0.2631, 0.051, -0.08121), (0.2801, 0.05225, -0.06606), (0.2926, 0.05317, -0.04877), (0.3004, 0.05374, -0.03001), (0.1879, 0.09146, -0.1086), (0.2131, 0.09519, -0.1029), (0.2363, 0.09863, -0.09365), (0.2566, 0.1016, -0.08121), (0.2733, 0.1041, -0.06606), (0.2857, 0.1059, -0.04877), (0.2933, 0.1071, -0.03001), (0.1785, 0.1364, -0.1086), (0.2031, 0.142, -0.1029), (0.2258, 0.1471, -0.09365), (0.2457, 0.1515, -0.08121), (0.2621, 0.1552, -0.06606), (0.2742, 0.1579, -0.04877), (0.2817, 0.1596, -0.03001), (0.1654, 0.1805, -0.1086), (0.1893, 0.1878, -0.1029), (0.2113, 0.1945, -0.09365), (0.2306, 0.2003, -0.08121), (0.2465, 0.2051, -0.06606), (0.2583, 0.2087, -0.04877), (0.2655, 0.2109, -0.03001), (0.1486, 0.2234, -0.1086), (0.1716, 0.2323, -0.1029), (0.1928, 0.2405, -0.09365), (0.2114, 0.2476, -0.08121), (0.2267, 0.2535, -0.06606), (0.238, 0.2579, -0.04877), (0.245, 0.2606, -0.03001), (0.1282, 0.2647, -0.1086), (0.1502, 0.2752, -0.1029), (0.1704, 0.2847, -0.09365), (0.1881, 0.2932, -0.08121), (0.2027, 0.3001, -0.06606), (0.2135, 0.3052, -0.04877), (0.2202, 0.3083, -0.03001), (0.1044, 0.3043, -0.1086), (0.1252, 0.3161, -0.1029), (0.1443, 0.327, -0.09365), (0.161, 0.3365, -0.08121), (0.1748, 0.3443, -0.06606), (0.185, 0.3501, -0.04877), (0.1913, 0.3537, -0.03001), (0.07726, 0.3417, -0.1086), (0.09667, 0.3547, -0.1029), (0.1146, 0.3668, -0.09365), (0.1302, 0.3774, -0.08121), (0.1431, 0.386, -0.06606), (0.1527, 0.3925, -0.04877), (0.1586, 0.3964, -0.03001), (0.04689, 0.3766, -0.1086), (0.06488, 0.3908, -0.1029), (0.08146, 0.4039, -0.09365), (0.09599, 0.4154, -0.08121), (0.1079, 0.4248, -0.06606), (0.1168, 0.4318, -0.04877), (0.1222, 0.4361, -0.03001), (0.01351, 0.4088, -0.1086), (0.03, 0.424, -0.1029), (0.0452, 0.438, -0.09365), (0.05852, 0.4503, -0.08121), (0.06946, 0.4604, -0.06606), (0.07758, 0.4679, -0.04877), (0.08258, 0.4725, -0.03001), (-0.02266, 0.438, -0.1086), (-0.00772, 0.454, -0.1029), (0.006049, 0.4688, -0.09365), (0.01812, 0.4818, -0.08121), (0.02802, 0.4925, -0.06606), (0.03538, 0.5004, -0.04877), (0.03991, 0.5053, -0.03001), (-0.06137, 0.4638, -0.1086), (-0.04802, 0.4806, -0.1029), (-0.03572, 0.4961, -0.09365), (-0.02493, 0.5097, -0.08121), (-0.01608, 0.5208, -0.06606), (-0.009505, 0.5291, -0.04877), (-0.005455, 0.5342, -0.03001), (-0.1023, 0.4861, -0.1086), (-0.0906, 0.5035, -0.1029), (-0.07978, 0.5196, -0.09365), (-0.0703, 0.5336, -0.08121), (-0.06252, 0.5452, -0.06606), (-0.05674, 0.5538, -0.04877), (-0.05317, 0.5591, -0.03001), (-0.1452, 0.5046, -0.1086), (-0.1351, 0.5225, -0.1029), (-0.1258, 0.539, -0.09365), (-0.1176, 0.5535, -0.08121), (-0.1109, 0.5654, -0.06606), (-0.106, 0.5742, -0.04877), (-0.1029, 0.5797, -0.03001), (-0.1897, 0.5192, -0.1086), (-0.1812, 0.5375, -0.1029), (-0.1734, 0.5543, -0.09365), (-0.1666, 0.5691, -0.08121), (-0.1609, 0.5813, -0.06606), (-0.1568, 0.5903, -0.04877), (-0.1542, 0.5959, -0.03001), (-0.2354, 0.5296, -0.1086), (-0.2285, 0.5482, -0.1029), (-0.2222, 0.5653, -0.09365), (-0.2167, 0.5804, -0.08121), (-0.2122, 0.5927, -0.06606), (-0.2088, 0.6019, -0.04877), (-0.2067, 0.6075, -0.03001), (-0.2818, 0.5359, -0.1086), (-0.2766, 0.5547, -0.1029), (-0.2719, 0.572, -0.09365), (-0.2677, 0.5871, -0.08121), (-0.2642, 0.5996, -0.06606), (-0.2617, 0.6088, -0.04877), (-0.2601, 0.6145, -0.03001)], [], [(0, 1, 2), (0, 2, 3), (4, 5, 6), (6, 7, 8), (8, 9, 10), (10, 11, 12), (12, 13, 14), (14, 15, 16), (16, 17, 18), (18, 19, 20), (20, 21, 22), (22, 23, 24), (24, 4, 6), (6, 8, 10), (10, 12, 14), (14, 16, 18), (18, 20, 22), (22, 24, 6), (6, 10, 14), (14, 18, 22), (6, 14, 22), (0, 3, 25), (0, 25, 26), (27, 28, 16), (27, 16, 15), (29, 30, 31), (31, 32, 33), (33, 34, 35), (35, 36, 37), (37, 38, 39), (39, 40, 26), (26, 25, 41), (41, 42, 43), (43, 44, 45), (45, 46, 47), (47, 29, 31), (31, 33, 35), (35, 37, 39), (39, 26, 41), (41, 43, 45), (45, 47, 31), (31, 35, 39), (39, 41, 45), (31, 39, 45), (48, 49, 28), (48, 28, 50), (51, 52, 40), (51, 40, 39), (53, 54, 55), (53, 55, 56), (57, 58, 31), (57, 31, 30), (52, 0, 26), (52, 26, 40), (59, 57, 30), (59, 30, 29), (57, 60, 61), (57, 61, 58), (51, 62, 63), (51, 63, 52), (60, 64, 65), (60, 65, 61), (52, 63, 1), (52, 1, 0), (59, 66, 60), (59, 60, 57), (1, 67, 68), (1, 68, 2), (62, 69, 70), (62, 70, 63), (64, 71, 72), (64, 72, 65), (63, 70, 67), (63, 67, 1), (66, 73, 64), (66, 64, 60), (67, 74, 75), (67, 75, 68), (69, 76, 77), (69, 77, 70), (71, 78, 79), (71, 79, 72), (70, 77, 74), (70, 74, 67), (73, 80, 71), (73, 71, 64), (74, 81, 82), (74, 82, 75), (76, 83, 84), (76, 84, 77), (78, 85, 86), (78, 86, 79), (77, 84, 81), (77, 81, 74), (80, 87, 78), (80, 78, 71), (81, 88, 89), (81, 89, 82), (83, 90, 91), (83, 91, 84), (85, 92, 93), (85, 93, 86), (84, 91, 88), (84, 88, 81), (87, 94, 85), (87, 85, 78), (88, 95, 96), (88, 96, 89), (90, 97, 98), (90, 98, 91), (92, 99, 100), (92, 100, 93), (91, 98, 95), (91, 95, 88), (94, 101, 92), (94, 92, 85), (95, 102, 103), (95, 103, 96), (97, 104, 105), (97, 105, 98), (99, 106, 107), (99, 107, 100), (98, 105, 102), (98, 102, 95), (101, 108, 99), (101, 99, 92), (102, 109, 110), (102, 110, 103), (104, 111, 112), (104, 112, 105), (106, 113, 114), (106, 114, 107), (105, 112, 109), (105, 109, 102), (108, 115, 106), (108, 106, 99), (109, 116, 117), (109, 117, 110), (111, 118, 119), (111, 119, 112), (113, 120, 121), (113, 121, 114), (112, 119, 116), (112, 116, 109), (115, 122, 113), (115, 113, 106), (116, 123, 124), (116, 124, 117), (118, 125, 126), (118, 126, 119), (120, 127, 128), (120, 128, 121), (119, 126, 123), (119, 123, 116), (122, 129, 120), (122, 120, 113), (123, 130, 131), (123, 131, 124), (125, 132, 133), (125, 133, 126), (127, 134, 135), (127, 135, 128), (126, 133, 130), (126, 130, 123), (129, 136, 127), (129, 127, 120), (130, 137, 138), (130, 138, 131), (132, 139, 140), (132, 140, 133), (134, 141, 142), (134, 142, 135), (133, 140, 137), (133, 137, 130), (136, 143, 134), (136, 134, 127), (137, 144, 145), (137, 145, 138), (139, 146, 147), (139, 147, 140), (141, 148, 149), (141, 149, 142), (140, 147, 144), (140, 144, 137), (143, 150, 141), (143, 141, 134), (144, 151, 152), (144, 152, 145), (146, 153, 154), (146, 154, 147), (148, 155, 156), (148, 156, 149), (147, 154, 151), (147, 151, 144), (150, 157, 148), (150, 148, 141), (151, 158, 159), (151, 159, 152), (153, 160, 161), (153, 161, 154), (155, 162, 163), (155, 163, 156), (154, 161, 158), (154, 158, 151), (157, 164, 155), (157, 155, 148), (158, 165, 166), (158, 166, 159), (160, 167, 168), (160, 168, 161), (162, 169, 170), (162, 170, 163), (161, 168, 165), (161, 165, 158), (164, 171, 162), (164, 162, 155), (165, 172, 173), (165, 173, 166), (167, 174, 175), (167, 175, 168), (169, 176, 177), (169, 177, 170), (168, 175, 172), (168, 172, 165), (171, 178, 169), (171, 169, 162), (172, 179, 180), (172, 180, 173), (174, 181, 182), (174, 182, 175), (176, 183, 184), (176, 184, 177), (175, 182, 179), (175, 179, 172), (178, 185, 176), (178, 176, 169), (179, 186, 187), (179, 187, 180), (181, 188, 189), (181, 189, 182), (183, 190, 191), (183, 191, 184), (182, 189, 186), (182, 186, 179), (185, 192, 183), (185, 183, 176), (186, 193, 194), (186, 194, 187), (188, 195, 196), (188, 196, 189), (190, 197, 198), (190, 198, 191), (189, 196, 193), (189, 193, 186), (192, 199, 190), (192, 190, 183), (193, 200, 201), (193, 201, 194), (195, 202, 203), (195, 203, 196), (197, 204, 205), (197, 205, 198), (196, 203, 200), (196, 200, 193), (199, 206, 197), (199, 197, 190), (200, 207, 208), (200, 208, 201), (202, 209, 210), (202, 210, 203), (204, 211, 212), (204, 212, 205), (203, 210, 207), (203, 207, 200), (206, 213, 204), (206, 204, 197), (207, 214, 215), (207, 215, 208), (209, 216, 217), (209, 217, 210), (211, 218, 219), (211, 219, 212), (210, 217, 214), (210, 214, 207), (213, 220, 211), (213, 211, 204), (214, 221, 222), (214, 222, 215), (216, 223, 224), (216, 224, 217), (218, 225, 226), (218, 226, 219), (217, 224, 221), (217, 221, 214), (220, 227, 218), (220, 218, 211), (221, 228, 229), (221, 229, 222), (223, 230, 231), (223, 231, 224), (225, 232, 233), (225, 233, 226), (224, 231, 228), (224, 228, 221), (227, 234, 225), (227, 225, 218), (228, 235, 236), (228, 236, 229), (230, 237, 238), (230, 238, 231), (232, 239, 240), (232, 240, 233), (231, 238, 235), (231, 235, 228), (234, 241, 232), (234, 232, 225), (235, 242, 243), (235, 243, 236), (237, 244, 245), (237, 245, 238), (239, 246, 247), (239, 247, 240), (238, 245, 242), (238, 242, 235), (241, 248, 239), (241, 239, 232), (242, 249, 250), (242, 250, 243), (244, 251, 252), (244, 252, 245), (246, 253, 254), (246, 254, 247), (245, 252, 249), (245, 249, 242), (248, 255, 246), (248, 246, 239), (249, 256, 257), (249, 257, 250), (251, 258, 259), (251, 259, 252), (253, 260, 261), (253, 261, 254), (252, 259, 256), (252, 256, 249), (255, 262, 253), (255, 253, 246), (256, 263, 264), (256, 264, 257), (258, 265, 266), (258, 266, 259), (260, 267, 268), (260, 268, 261), (259, 266, 263), (259, 263, 256), (262, 269, 260), (262, 260, 253), (263, 270, 271), (263, 271, 264), (265, 272, 273), (265, 273, 266), (267, 274, 275), (267, 275, 268), (266, 273, 270), (266, 270, 263), (269, 276, 267), (269, 267, 260), (270, 277, 278), (270, 278, 271), (272, 279, 280), (272, 280, 273), (274, 281, 282), (274, 282, 275), (273, 280, 277), (273, 277, 270), (276, 283, 274), (276, 274, 267), (277, 284, 285), (277, 285, 278), (279, 286, 287), (279, 287, 280), (281, 288, 289), (281, 289, 282), (280, 287, 284), (280, 284, 277), (283, 290, 281), (283, 281, 274), (284, 291, 292), (284, 292, 285), (286, 293, 294), (286, 294, 287), (288, 56, 295), (288, 295, 289), (287, 294, 291), (287, 291, 284), (290, 296, 288), (290, 288, 281), (291, 297, 298), (291, 298, 292), (293, 48, 50), (293, 50, 294), (294, 50, 297), (294, 297, 291), (296, 53, 56), (296, 56, 288), (299, 55, 5), (299, 5, 4), (28, 49, 17), (28, 17, 16), (50, 28, 27), (50, 27, 297), (300, 27, 15), (300, 15, 14), (55, 54, 6), (55, 6, 5), (31, 58, 301), (31, 301, 32), (32, 301, 302), (32, 302, 33), (33, 302, 303), (33, 303, 34), (34, 303, 304), (34, 304, 35), (35, 304, 305), (35, 305, 36), (36, 305, 306), (36, 306, 37), (37, 306, 307), (37, 307, 38), (38, 307, 51), (38, 51, 39), (17, 49, 308), (17, 308, 18), (18, 308, 309), (18, 309, 19), (19, 309, 310), (19, 310, 20), (20, 310, 311), (20, 311, 21), (21, 311, 312), (21, 312, 22), (22, 312, 313), (22, 313, 23), (23, 313, 314), (23, 314, 24), (24, 314, 299), (24, 299, 4), (58, 61, 315), (58, 315, 301), (301, 315, 316), (301, 316, 302), (302, 316, 317), (302, 317, 303), (303, 317, 318), (303, 318, 304), (304, 318, 319), (304, 319, 305), (305, 319, 320), (305, 320, 306), (306, 320, 321), (306, 321, 307), (307, 321, 62), (307, 62, 51), (61, 65, 322), (61, 322, 315), (315, 322, 323), (315, 323, 316), (316, 323, 324), (316, 324, 317), (317, 324, 325), (317, 325, 318), (318, 325, 326), (318, 326, 319), (319, 326, 327), (319, 327, 320), (320, 327, 328), (320, 328, 321), (321, 328, 69), (321, 69, 62), (65, 72, 329), (65, 329, 322), (322, 329, 330), (322, 330, 323), (323, 330, 331), (323, 331, 324), (324, 331, 332), (324, 332, 325), (325, 332, 333), (325, 333, 326), (326, 333, 334), (326, 334, 327), (327, 334, 335), (327, 335, 328), (328, 335, 76), (328, 76, 69), (72, 79, 336), (72, 336, 329), (329, 336, 337), (329, 337, 330), (330, 337, 338), (330, 338, 331), (331, 338, 339), (331, 339, 332), (332, 339, 340), (332, 340, 333), (333, 340, 341), (333, 341, 334), (334, 341, 342), (334, 342, 335), (335, 342, 83), (335, 83, 76), (79, 86, 343), (79, 343, 336), (336, 343, 344), (336, 344, 337), (337, 344, 345), (337, 345, 338), (338, 345, 346), (338, 346, 339), (339, 346, 347), (339, 347, 340), (340, 347, 348), (340, 348, 341), (341, 348, 349), (341, 349, 342), (342, 349, 90), (342, 90, 83), (86, 93, 350), (86, 350, 343), (343, 350, 351), (343, 351, 344), (344, 351, 352), (344, 352, 345), (345, 352, 353), (345, 353, 346), (346, 353, 354), (346, 354, 347), (347, 354, 355), (347, 355, 348), (348, 355, 356), (348, 356, 349), (349, 356, 97), (349, 97, 90), (93, 100, 357), (93, 357, 350), (350, 357, 358), (350, 358, 351), (351, 358, 359), (351, 359, 352), (352, 359, 360), (352, 360, 353), (353, 360, 361), (353, 361, 354), (354, 361, 362), (354, 362, 355), (355, 362, 363), (355, 363, 356), (356, 363, 104), (356, 104, 97), (100, 107, 364), (100, 364, 357), (357, 364, 365), (357, 365, 358), (358, 365, 366), (358, 366, 359), (359, 366, 367), (359, 367, 360), (360, 367, 368), (360, 368, 361), (361, 368, 369), (361, 369, 362), (362, 369, 370), (362, 370, 363), (363, 370, 111), (363, 111, 104), (107, 114, 371), (107, 371, 364), (364, 371, 372), (364, 372, 365), (365, 372, 373), (365, 373, 366), (366, 373, 374), (366, 374, 367), (367, 374, 375), (367, 375, 368), (368, 375, 376), (368, 376, 369), (369, 376, 377), (369, 377, 370), (370, 377, 118), (370, 118, 111), (114, 121, 378), (114, 378, 371), (371, 378, 379), (371, 379, 372), (372, 379, 380), (372, 380, 373), (373, 380, 381), (373, 381, 374), (374, 381, 382), (374, 382, 375), (375, 382, 383), (375, 383, 376), (376, 383, 384), (376, 384, 377), (377, 384, 125), (377, 125, 118), (121, 128, 385), (121, 385, 378), (378, 385, 386), (378, 386, 379), (379, 386, 387), (379, 387, 380), (380, 387, 388), (380, 388, 381), (381, 388, 389), (381, 389, 382), (382, 389, 390), (382, 390, 383), (383, 390, 391), (383, 391, 384), (384, 391, 132), (384, 132, 125), (128, 135, 392), (128, 392, 385), (385, 392, 393), (385, 393, 386), (386, 393, 394), (386, 394, 387), (387, 394, 395), (387, 395, 388), (388, 395, 396), (388, 396, 389), (389, 396, 397), (389, 397, 390), (390, 397, 398), (390, 398, 391), (391, 398, 139), (391, 139, 132), (135, 142, 399), (135, 399, 392), (392, 399, 400), (392, 400, 393), (393, 400, 401), (393, 401, 394), (394, 401, 402), (394, 402, 395), (395, 402, 403), (395, 403, 396), (396, 403, 404), (396, 404, 397), (397, 404, 405), (397, 405, 398), (398, 405, 146), (398, 146, 139), (142, 149, 406), (142, 406, 399), (399, 406, 407), (399, 407, 400), (400, 407, 408), (400, 408, 401), (401, 408, 409), (401, 409, 402), (402, 409, 410), (402, 410, 403), (403, 410, 411), (403, 411, 404), (404, 411, 412), (404, 412, 405), (405, 412, 153), (405, 153, 146), (149, 156, 413), (149, 413, 406), (406, 413, 414), (406, 414, 407), (407, 414, 415), (407, 415, 408), (408, 415, 416), (408, 416, 409), (409, 416, 417), (409, 417, 410), (410, 417, 418), (410, 418, 411), (411, 418, 419), (411, 419, 412), (412, 419, 160), (412, 160, 153), (156, 163, 420), (156, 420, 413), (413, 420, 421), (413, 421, 414), (414, 421, 422), (414, 422, 415), (415, 422, 423), (415, 423, 416), (416, 423, 424), (416, 424, 417), (417, 424, 425), (417, 425, 418), (418, 425, 426), (418, 426, 419), (419, 426, 167), (419, 167, 160), (163, 170, 427), (163, 427, 420), (420, 427, 428), (420, 428, 421), (421, 428, 429), (421, 429, 422), (422, 429, 430), (422, 430, 423), (423, 430, 431), (423, 431, 424), (424, 431, 432), (424, 432, 425), (425, 432, 433), (425, 433, 426), (426, 433, 174), (426, 174, 167), (170, 177, 434), (170, 434, 427), (427, 434, 435), (427, 435, 428), (428, 435, 436), (428, 436, 429), (429, 436, 437), (429, 437, 430), (430, 437, 438), (430, 438, 431), (431, 438, 439), (431, 439, 432), (432, 439, 440), (432, 440, 433), (433, 440, 181), (433, 181, 174), (177, 184, 441), (177, 441, 434), (434, 441, 442), (434, 442, 435), (435, 442, 443), (435, 443, 436), (436, 443, 444), (436, 444, 437), (437, 444, 445), (437, 445, 438), (438, 445, 446), (438, 446, 439), (439, 446, 447), (439, 447, 440), (440, 447, 188), (440, 188, 181), (184, 191, 448), (184, 448, 441), (441, 448, 449), (441, 449, 442), (442, 449, 450), (442, 450, 443), (443, 450, 451), (443, 451, 444), (444, 451, 452), (444, 452, 445), (445, 452, 453), (445, 453, 446), (446, 453, 454), (446, 454, 447), (447, 454, 195), (447, 195, 188), (191, 198, 455), (191, 455, 448), (448, 455, 456), (448, 456, 449), (449, 456, 457), (449, 457, 450), (450, 457, 458), (450, 458, 451), (451, 458, 459), (451, 459, 452), (452, 459, 460), (452, 460, 453), (453, 460, 461), (453, 461, 454), (454, 461, 202), (454, 202, 195), (198, 205, 462), (198, 462, 455), (455, 462, 463), (455, 463, 456), (456, 463, 464), (456, 464, 457), (457, 464, 465), (457, 465, 458), (458, 465, 466), (458, 466, 459), (459, 466, 467), (459, 467, 460), (460, 467, 468), (460, 468, 461), (461, 468, 209), (461, 209, 202), (205, 212, 469), (205, 469, 462), (462, 469, 470), (462, 470, 463), (463, 470, 471), (463, 471, 464), (464, 471, 472), (464, 472, 465), (465, 472, 473), (465, 473, 466), (466, 473, 474), (466, 474, 467), (467, 474, 475), (467, 475, 468), (468, 475, 216), (468, 216, 209), (212, 219, 476), (212, 476, 469), (469, 476, 477), (469, 477, 470), (470, 477, 478), (470, 478, 471), (471, 478, 479), (471, 479, 472), (472, 479, 480), (472, 480, 473), (473, 480, 481), (473, 481, 474), (474, 481, 482), (474, 482, 475), (475, 482, 223), (475, 223, 216), (219, 226, 483), (219, 483, 476), (476, 483, 484), (476, 484, 477), (477, 484, 485), (477, 485, 478), (478, 485, 486), (478, 486, 479), (479, 486, 487), (479, 487, 480), (480, 487, 488), (480, 488, 481), (481, 488, 489), (481, 489, 482), (482, 489, 230), (482, 230, 223), (226, 233, 490), (226, 490, 483), (483, 490, 491), (483, 491, 484), (484, 491, 492), (484, 492, 485), (485, 492, 493), (485, 493, 486), (486, 493, 494), (486, 494, 487), (487, 494, 495), (487, 495, 488), (488, 495, 496), (488, 496, 489), (489, 496, 237), (489, 237, 230), (233, 240, 497), (233, 497, 490), (490, 497, 498), (490, 498, 491), (491, 498, 499), (491, 499, 492), (492, 499, 500), (492, 500, 493), (493, 500, 501), (493, 501, 494), (494, 501, 502), (494, 502, 495), (495, 502, 503), (495, 503, 496), (496, 503, 244), (496, 244, 237), (240, 247, 504), (240, 504, 497), (497, 504, 505), (497, 505, 498), (498, 505, 506), (498, 506, 499), (499, 506, 507), (499, 507, 500), (500, 507, 508), (500, 508, 501), (501, 508, 509), (501, 509, 502), (502, 509, 510), (502, 510, 503), (503, 510, 251), (503, 251, 244), (247, 254, 511), (247, 511, 504), (504, 511, 512), (504, 512, 505), (505, 512, 513), (505, 513, 506), (506, 513, 514), (506, 514, 507), (507, 514, 515), (507, 515, 508), (508, 515, 516), (508, 516, 509), (509, 516, 517), (509, 517, 510), (510, 517, 258), (510, 258, 251), (254, 261, 518), (254, 518, 511), (511, 518, 519), (511, 519, 512), (512, 519, 520), (512, 520, 513), (513, 520, 521), (513, 521, 514), (514, 521, 522), (514, 522, 515), (515, 522, 523), (515, 523, 516), (516, 523, 524), (516, 524, 517), (517, 524, 265), (517, 265, 258), (261, 268, 525), (261, 525, 518), (518, 525, 526), (518, 526, 519), (519, 526, 527), (519, 527, 520), (520, 527, 528), (520, 528, 521), (521, 528, 529), (521, 529, 522), (522, 529, 530), (522, 530, 523), (523, 530, 531), (523, 531, 524), (524, 531, 272), (524, 272, 265), (268, 275, 532), (268, 532, 525), (525, 532, 533), (525, 533, 526), (526, 533, 534), (526, 534, 527), (527, 534, 535), (527, 535, 528), (528, 535, 536), (528, 536, 529), (529, 536, 537), (529, 537, 530), (530, 537, 538), (530, 538, 531), (531, 538, 279), (531, 279, 272), (275, 282, 539), (275, 539, 532), (532, 539, 540), (532, 540, 533), (533, 540, 541), (533, 541, 534), (534, 541, 542), (534, 542, 535), (535, 542, 543), (535, 543, 536), (536, 543, 544), (536, 544, 537), (537, 544, 545), (537, 545, 538), (538, 545, 286), (538, 286, 279), (282, 289, 546), (282, 546, 539), (539, 546, 547), (539, 547, 540), (540, 547, 548), (540, 548, 541), (541, 548, 549), (541, 549, 542), (542, 549, 550), (542, 550, 543), (543, 550, 551), (543, 551, 544), (544, 551, 552), (544, 552, 545), (545, 552, 293), (545, 293, 286), (289, 295, 553), (289, 553, 546), (546, 553, 554), (546, 554, 547), (547, 554, 555), (547, 555, 548), (548, 555, 556), (548, 556, 549), (549, 556, 557), (549, 557, 550), (550, 557, 558), (550, 558, 551), (551, 558, 559), (551, 559, 552), (552, 559, 48), (552, 48, 293), (49, 48, 559), (49, 559, 308), (308, 559, 558), (308, 558, 309), (309, 558, 557), (309, 557, 310), (310, 557, 556), (310, 556, 311), (311, 556, 555), (311, 555, 312), (312, 555, 554), (312, 554, 313), (313, 554, 553), (313, 553, 314), (314, 553, 295), (314, 295, 299), (56, 55, 299), (56, 299, 295), (25, 3, 560), (25, 560, 41), (41, 560, 561), (41, 561, 42), (42, 561, 562), (42, 562, 43), (43, 562, 563), (43, 563, 44), (44, 563, 564), (44, 564, 45), (45, 564, 565), (45, 565, 46), (46, 565, 566), (46, 566, 47), (47, 566, 59), (47, 59, 29), (300, 14, 13), (300, 13, 567), (567, 13, 12), (567, 12, 568), (568, 12, 11), (568, 11, 569), (569, 11, 10), (569, 10, 570), (570, 10, 9), (570, 9, 571), (571, 9, 8), (571, 8, 572), (572, 8, 7), (572, 7, 573), (573, 7, 6), (573, 6, 54), (3, 2, 574), (3, 574, 560), (560, 574, 575), (560, 575, 561), (561, 575, 576), (561, 576, 562), (562, 576, 577), (562, 577, 563), (563, 577, 578), (563, 578, 564), (564, 578, 579), (564, 579, 565), (565, 579, 580), (565, 580, 566), (566, 580, 66), (566, 66, 59), (2, 68, 581), (2, 581, 574), (574, 581, 582), (574, 582, 575), (575, 582, 583), (575, 583, 576), (576, 583, 584), (576, 584, 577), (577, 584, 585), (577, 585, 578), (578, 585, 586), (578, 586, 579), (579, 586, 587), (579, 587, 580), (580, 587, 73), (580, 73, 66), (68, 75, 588), (68, 588, 581), (581, 588, 589), (581, 589, 582), (582, 589, 590), (582, 590, 583), (583, 590, 591), (583, 591, 584), (584, 591, 592), (584, 592, 585), (585, 592, 593), (585, 593, 586), (586, 593, 594), (586, 594, 587), (587, 594, 80), (587, 80, 73), (75, 82, 595), (75, 595, 588), (588, 595, 596), (588, 596, 589), (589, 596, 597), (589, 597, 590), (590, 597, 598), (590, 598, 591), (591, 598, 599), (591, 599, 592), (592, 599, 600), (592, 600, 593), (593, 600, 601), (593, 601, 594), (594, 601, 87), (594, 87, 80), (82, 89, 602), (82, 602, 595), (595, 602, 603), (595, 603, 596), (596, 603, 604), (596, 604, 597), (597, 604, 605), (597, 605, 598), (598, 605, 606), (598, 606, 599), (599, 606, 607), (599, 607, 600), (600, 607, 608), (600, 608, 601), (601, 608, 94), (601, 94, 87), (89, 96, 609), (89, 609, 602), (602, 609, 610), (602, 610, 603), (603, 610, 611), (603, 611, 604), (604, 611, 612), (604, 612, 605), (605, 612, 613), (605, 613, 606), (606, 613, 614), (606, 614, 607), (607, 614, 615), (607, 615, 608), (608, 615, 101), (608, 101, 94), (96, 103, 616), (96, 616, 609), (609, 616, 617), (609, 617, 610), (610, 617, 618), (610, 618, 611), (611, 618, 619), (611, 619, 612), (612, 619, 620), (612, 620, 613), (613, 620, 621), (613, 621, 614), (614, 621, 622), (614, 622, 615), (615, 622, 108), (615, 108, 101), (103, 110, 623), (103, 623, 616), (616, 623, 624), (616, 624, 617), (617, 624, 625), (617, 625, 618), (618, 625, 626), (618, 626, 619), (619, 626, 627), (619, 627, 620), (620, 627, 628), (620, 628, 621), (621, 628, 629), (621, 629, 622), (622, 629, 115), (622, 115, 108), (110, 117, 630), (110, 630, 623), (623, 630, 631), (623, 631, 624), (624, 631, 632), (624, 632, 625), (625, 632, 633), (625, 633, 626), (626, 633, 634), (626, 634, 627), (627, 634, 635), (627, 635, 628), (628, 635, 636), (628, 636, 629), (629, 636, 122), (629, 122, 115), (117, 124, 637), (117, 637, 630), (630, 637, 638), (630, 638, 631), (631, 638, 639), (631, 639, 632), (632, 639, 640), (632, 640, 633), (633, 640, 641), (633, 641, 634), (634, 641, 642), (634, 642, 635), (635, 642, 643), (635, 643, 636), (636, 643, 129), (636, 129, 122), (124, 131, 644), (124, 644, 637), (637, 644, 645), (637, 645, 638), (638, 645, 646), (638, 646, 639), (639, 646, 647), (639, 647, 640), (640, 647, 648), (640, 648, 641), (641, 648, 649), (641, 649, 642), (642, 649, 650), (642, 650, 643), (643, 650, 136), (643, 136, 129), (131, 138, 651), (131, 651, 644), (644, 651, 652), (644, 652, 645), (645, 652, 653), (645, 653, 646), (646, 653, 654), (646, 654, 647), (647, 654, 655), (647, 655, 648), (648, 655, 656), (648, 656, 649), (649, 656, 657), (649, 657, 650), (650, 657, 143), (650, 143, 136), (138, 145, 658), (138, 658, 651), (651, 658, 659), (651, 659, 652), (652, 659, 660), (652, 660, 653), (653, 660, 661), (653, 661, 654), (654, 661, 662), (654, 662, 655), (655, 662, 663), (655, 663, 656), (656, 663, 664), (656, 664, 657), (657, 664, 150), (657, 150, 143), (145, 152, 665), (145, 665, 658), (658, 665, 666), (658, 666, 659), (659, 666, 667), (659, 667, 660), (660, 667, 668), (660, 668, 661), (661, 668, 669), (661, 669, 662), (662, 669, 670), (662, 670, 663), (663, 670, 671), (663, 671, 664), (664, 671, 157), (664, 157, 150), (152, 159, 672), (152, 672, 665), (665, 672, 673), (665, 673, 666), (666, 673, 674), (666, 674, 667), (667, 674, 675), (667, 675, 668), (668, 675, 676), (668, 676, 669), (669, 676, 677), (669, 677, 670), (670, 677, 678), (670, 678, 671), (671, 678, 164), (671, 164, 157), (159, 166, 679), (159, 679, 672), (672, 679, 680), (672, 680, 673), (673, 680, 681), (673, 681, 674), (674, 681, 682), (674, 682, 675), (675, 682, 683), (675, 683, 676), (676, 683, 684), (676, 684, 677), (677, 684, 685), (677, 685, 678), (678, 685, 171), (678, 171, 164), (166, 173, 686), (166, 686, 679), (679, 686, 687), (679, 687, 680), (680, 687, 688), (680, 688, 681), (681, 688, 689), (681, 689, 682), (682, 689, 690), (682, 690, 683), (683, 690, 691), (683, 691, 684), (684, 691, 692), (684, 692, 685), (685, 692, 178), (685, 178, 171), (173, 180, 693), (173, 693, 686), (686, 693, 694), (686, 694, 687), (687, 694, 695), (687, 695, 688), (688, 695, 696), (688, 696, 689), (689, 696, 697), (689, 697, 690), (690, 697, 698), (690, 698, 691), (691, 698, 699), (691, 699, 692), (692, 699, 185), (692, 185, 178), (180, 187, 700), (180, 700, 693), (693, 700, 701), (693, 701, 694), (694, 701, 702), (694, 702, 695), (695, 702, 703), (695, 703, 696), (696, 703, 704), (696, 704, 697), (697, 704, 705), (697, 705, 698), (698, 705, 706), (698, 706, 699), (699, 706, 192), (699, 192, 185), (187, 194, 707), (187, 707, 700), (700, 707, 708), (700, 708, 701), (701, 708, 709), (701, 709, 702), (702, 709, 710), (702, 710, 703), (703, 710, 711), (703, 711, 704), (704, 711, 712), (704, 712, 705), (705, 712, 713), (705, 713, 706), (706, 713, 199), (706, 199, 192), (194, 201, 714), (194, 714, 707), (707, 714, 715), (707, 715, 708), (708, 715, 716), (708, 716, 709), (709, 716, 717), (709, 717, 710), (710, 717, 718), (710, 718, 711), (711, 718, 719), (711, 719, 712), (712, 719, 720), (712, 720, 713), (713, 720, 206), (713, 206, 199), (201, 208, 721), (201, 721, 714), (714, 721, 722), (714, 722, 715), (715, 722, 723), (715, 723, 716), (716, 723, 724), (716, 724, 717), (717, 724, 725), (717, 725, 718), (718, 725, 726), (718, 726, 719), (719, 726, 727), (719, 727, 720), (720, 727, 213), (720, 213, 206), (208, 215, 728), (208, 728, 721), (721, 728, 729), (721, 729, 722), (722, 729, 730), (722, 730, 723), (723, 730, 731), (723, 731, 724), (724, 731, 732), (724, 732, 725), (725, 732, 733), (725, 733, 726), (726, 733, 734), (726, 734, 727), (727, 734, 220), (727, 220, 213), (215, 222, 735), (215, 735, 728), (728, 735, 736), (728, 736, 729), (729, 736, 737), (729, 737, 730), (730, 737, 738), (730, 738, 731), (731, 738, 739), (731, 739, 732), (732, 739, 740), (732, 740, 733), (733, 740, 741), (733, 741, 734), (734, 741, 227), (734, 227, 220), (222, 229, 742), (222, 742, 735), (735, 742, 743), (735, 743, 736), (736, 743, 744), (736, 744, 737), (737, 744, 745), (737, 745, 738), (738, 745, 746), (738, 746, 739), (739, 746, 747), (739, 747, 740), (740, 747, 748), (740, 748, 741), (741, 748, 234), (741, 234, 227), (229, 236, 749), (229, 749, 742), (742, 749, 750), (742, 750, 743), (743, 750, 751), (743, 751, 744), (744, 751, 752), (744, 752, 745), (745, 752, 753), (745, 753, 746), (746, 753, 754), (746, 754, 747), (747, 754, 755), (747, 755, 748), (748, 755, 241), (748, 241, 234), (236, 243, 756), (236, 756, 749), (749, 756, 757), (749, 757, 750), (750, 757, 758), (750, 758, 751), (751, 758, 759), (751, 759, 752), (752, 759, 760), (752, 760, 753), (753, 760, 761), (753, 761, 754), (754, 761, 762), (754, 762, 755), (755, 762, 248), (755, 248, 241), (243, 250, 763), (243, 763, 756), (756, 763, 764), (756, 764, 757), (757, 764, 765), (757, 765, 758), (758, 765, 766), (758, 766, 759), (759, 766, 767), (759, 767, 760), (760, 767, 768), (760, 768, 761), (761, 768, 769), (761, 769, 762), (762, 769, 255), (762, 255, 248), (250, 257, 770), (250, 770, 763), (763, 770, 771), (763, 771, 764), (764, 771, 772), (764, 772, 765), (765, 772, 773), (765, 773, 766), (766, 773, 774), (766, 774, 767), (767, 774, 775), (767, 775, 768), (768, 775, 776), (768, 776, 769), (769, 776, 262), (769, 262, 255), (257, 264, 777), (257, 777, 770), (770, 777, 778), (770, 778, 771), (771, 778, 779), (771, 779, 772), (772, 779, 780), (772, 780, 773), (773, 780, 781), (773, 781, 774), (774, 781, 782), (774, 782, 775), (775, 782, 783), (775, 783, 776), (776, 783, 269), (776, 269, 262), (264, 271, 784), (264, 784, 777), (777, 784, 785), (777, 785, 778), (778, 785, 786), (778, 786, 779), (779, 786, 787), (779, 787, 780), (780, 787, 788), (780, 788, 781), (781, 788, 789), (781, 789, 782), (782, 789, 790), (782, 790, 783), (783, 790, 276), (783, 276, 269), (271, 278, 791), (271, 791, 784), (784, 791, 792), (784, 792, 785), (785, 792, 793), (785, 793, 786), (786, 793, 794), (786, 794, 787), (787, 794, 795), (787, 795, 788), (788, 795, 796), (788, 796, 789), (789, 796, 797), (789, 797, 790), (790, 797, 283), (790, 283, 276), (278, 285, 798), (278, 798, 791), (791, 798, 799), (791, 799, 792), (792, 799, 800), (792, 800, 793), (793, 800, 801), (793, 801, 794), (794, 801, 802), (794, 802, 795), (795, 802, 803), (795, 803, 796), (796, 803, 804), (796, 804, 797), (797, 804, 290), (797, 290, 283), (285, 292, 805), (285, 805, 798), (798, 805, 806), (798, 806, 799), (799, 806, 807), (799, 807, 800), (800, 807, 808), (800, 808, 801), (801, 808, 809), (801, 809, 802), (802, 809, 810), (802, 810, 803), (803, 810, 811), (803, 811, 804), (804, 811, 296), (804, 296, 290), (292, 298, 812), (292, 812, 805), (805, 812, 813), (805, 813, 806), (806, 813, 814), (806, 814, 807), (807, 814, 815), (807, 815, 808), (808, 815, 816), (808, 816, 809), (809, 816, 817), (809, 817, 810), (810, 817, 818), (810, 818, 811), (811, 818, 53), (811, 53, 296), (54, 53, 818), (54, 818, 573), (573, 818, 817), (573, 817, 572), (572, 817, 816), (572, 816, 571), (571, 816, 815), (571, 815, 570), (570, 815, 814), (570, 814, 569), (569, 814, 813), (569, 813, 568), (568, 813, 812), (568, 812, 567), (567, 812, 298), (567, 298, 300), (297, 27, 300), (297, 300, 298)])
me_prefabhandle.use_remesh_fix_poles = True
me_prefabhandle.use_remesh_preserve_attributes = False
me_prefabhandle.use_mirror_vertex_groups = False
me_prefabhandle.update()

# ---- objects
ob_body = bpy.data.objects.new('Body', me_cube_001)
ob_door = bpy.data.objects.new('Door', me_cube)
ob_prefabhandle = bpy.data.objects.new('PrefabHandle', me_prefabhandle)

# ---- transforms, parenting, visibility, modifiers, constraints
ob_body.location = (0.0, 0.0, 0.0)
ob_body.scale = (1.0, 2.865, 1.0)
ob_body.lineart.crease_threshold = 0.0
ob_door.location = (1.58, -2.692, -0.3792)
ob_door.scale = (1.135, 1.135, 1.135)
ob_door.lineart.crease_threshold = 0.0
ob_prefabhandle.location = (1.875, -0.7547, 0.5184)
ob_prefabhandle.rotation_euler = (1.571, -0.0, 0.0)
ob_prefabhandle.scale = (0.6057, 0.6057, 0.6057)
ob_prefabhandle.lineart.crease_threshold = 0.0

# ---- collection membership
col_collection.objects.link(ob_body)
col_collection.objects.link(ob_door)
col_collection.objects.link(ob_prefabhandle)

# ---- scene / render settings (as saved in the file)
scene.frame_start = 1; scene.frame_end = 250; scene.frame_set(1)
scene.render.engine = 'BLENDER_EEVEE_NEXT'
scene.cycles.use_denoising = False
scene.cycles.samples = 128
scene.cycles.sampling_pattern = 'TABULATED_SOBOL'
scene.cycles.use_adaptive_sampling = False
scene.cycles.use_light_tree = False
scene.view_settings.view_transform = 'Filmic'
bpy.context.view_layer.update()

# ---- added for rendering (the .blend has no active camera and no usable light): camera, sun
cam_auto = bpy.data.cameras.new('AutoCamera')
cam_auto.lens = 50.0
cam_auto.sensor_width = 36.0
cam_auto.clip_end = 1000.0
ob_auto_camera = bpy.data.objects.new('AutoCamera', cam_auto)
scene.collection.objects.link(ob_auto_camera)
ob_auto_camera.location = (7.75749, -8.77121, 5.97534)
ob_auto_camera.rotation_euler = (1.09748, -7.21219e-08, 0.694738)
scene.camera = ob_auto_camera
light_auto_sun = bpy.data.lights.new('AutoSun', 'SUN')
light_auto_sun.energy = 3.0
light_auto_sun.angle = 0.0523599
ob_auto_sun = bpy.data.objects.new('AutoSun', light_auto_sun)
scene.collection.objects.link(ob_auto_sun)
ob_auto_sun.rotation_euler = (0.872665, 0.174533, 0.523599)
bpy.context.view_layer.update()
